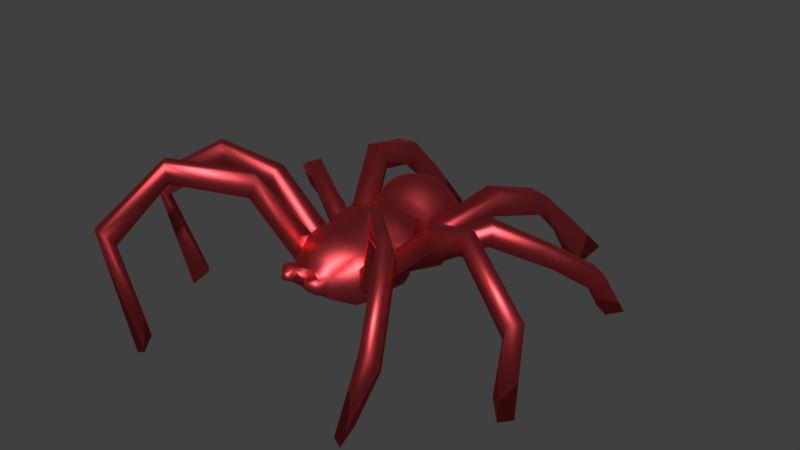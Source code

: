 # Source: satchimo2.blend  (saved by Blender 2.77.0; exported with 4.5.12 LTS)
import bpy
from mathutils import Matrix  # noqa: F401  (used for matrix-valued properties, if any)

bpy.ops.wm.read_factory_settings(use_empty=True)
scene = bpy.context.scene
scene.name = 'Scene'

# ---- collections
col_collection_1 = bpy.data.collections.new('Collection 1'); scene.collection.children.link(col_collection_1)

# ---- materials (node trees are filled in below, after node groups)
mat_material_001 = bpy.data.materials.new('Material.001')
mat_material_001.alpha_threshold = 0.0
mat_material_001.diffuse_color = (0.8, 0.1604, 0.1041, 1.0)
mat_material_001.roughness = 0.5

# ---- material node trees
mat_material_001.use_nodes = True; mat_material_001.node_tree.nodes.clear()
_N = mat_material_001.node_tree.nodes; _L = mat_material_001.node_tree.links
n0 = _N.new('ShaderNodeOutputMaterial'); n0.name = 'Material Output'; n0.location = (300, 300)
n1 = _N.new('ShaderNodeBsdfAnisotropic'); n1.name = 'Glossy BSDF'; n1.location = (-8, 352)
n1.distribution = 'GGX'
n1.inputs[0].default_value = (0.8275, 0.08269, 0.0957, 1.0)
n1.inputs[1].default_value = 0.483
_L.new(n1.outputs[0], n0.inputs[0])
n0.is_active_output = True

# ---- world
world_world = bpy.data.worlds.new('World'); scene.world = world_world
world_world.color = (0.05088, 0.05088, 0.05088)
world_world.use_sun_shadow = False
world_world.sun_shadow_jitter_overblur = 0.0
world_world.cycles.sampling_method = 'MANUAL'

# ---- meshes
me_cube_001 = bpy.data.meshes.new('Cube.001')
me_cube_001.from_pydata([(-0.2845, -0.9557, 1.23), (-0.3009, -0.9629, 1.124), (-0.4477, -0.5845, 1.197), (-0.472, -0.6158, 0.9463), (-0.2713, -0.9211, 1.456), (-0.4069, -0.5606, 1.426), (-0.5427, -0.3138, 1.138), (-0.5519, -0.352, 0.9413), (-0.293, -1.187, 1.277), (-0.2823, -1.152, 1.503), (-0.1182, -0.8298, 1.606), (-0.4777, 0.0002884, 1.121), (-0.4914, -0.02145, 0.9365), (-0.2188, -0.33, 0.8125), (-0.1065, -1.045, 1.468), (-0.1544, -1.287, 1.348), (-0.1499, -1.27, 1.456), (-0.3684, -0.5416, 1.677), (-0.4723, -0.5557, 1.515), (-0.6145, -0.2849, 1.16), (-0.5429, 0.01607, 1.129), (-0.5216, 0.2642, 1.144), (-0.5212, 0.2381, 0.9682), (-0.1133, -1.081, 1.243), (-0.4241, -0.2983, 1.678), (-0.4502, -0.2855, 1.498), (-0.5489, -0.5938, 1.155), (-0.4084, 0.01501, 1.479), (-0.454, 0.03131, 1.485), (-0.5107, -0.2667, 1.515), (-1.421, -0.2191, 1.953), (-0.5471, 0.2769, 1.514), (-0.4535, 0.4742, 1.16), (-0.4485, 0.4383, 0.9868), (-0.3962, 0.01521, 1.699), (-0.889, -0.9943, 2.621), (-0.9844, -1.058, 2.27), (-1.064, -0.9327, 2.662), (-1.45, -0.005262, 1.947), (-1.369, -2.438e-05, 2.318), (-1.353, -0.2151, 2.307), (-0.5045, 0.2735, 1.728), (-0.2796, 0.7225, 1.182), (-0.2748, 0.6776, 0.9958), (-0.1253, 0.378, 0.8918), (-1.164, -1.003, 2.304), (-1.826, -1.842, 2.822), (-1.883, -1.757, 2.474), (-2.269, -0.3027, 2.255), (-2.294, -0.3691, 2.613), (-2.177, -0.5093, 2.593), (-2.151, -0.4416, 2.239), (-0.4543, 0.485, 1.745), (-0.4859, 0.4931, 1.53), (-1.665, 0.7989, 2.01), (-1.585, 0.8369, 1.646), (-0.5156, 0.5176, 1.157), (-0.3379, 0.7766, 1.168), (-0.7034, 1.338, 1.355), (-2.003, -1.65, 2.519), (-1.944, -1.728, 2.858), (-2.371, -2.64, 1.889), (-2.345, -2.414, 1.608), (-3.194, -0.7445, 1.628), (-3.324, -0.8685, 1.932), (-3.17, -1.034, 1.917), (-3.051, -0.9177, 1.627), (-0.2675, 0.7619, 1.759), (-1.526, 0.9629, 2.055), (-2.37, 1.385, 1.556), (-2.305, 1.479, 1.204), (-0.5474, 0.5417, 1.524), (-1.449, 0.9899, 1.69), (-0.3453, 0.804, 1.55), (-1.225, 1.743, 1.746), (-0.6902, 1.315, 1.197), (-0.6853, 1.361, 1.502), (-2.529, -2.389, 1.6), (-2.555, -2.615, 1.883), (-1.893, -2.484, 0.02825), (-2.843, -0.3901, 0.211), (-2.868, -0.7051, 0.02232), (-2.201, 1.507, 1.614), (-2.838, 2.083, 1.027), (-1.238, 1.77, 2.116), (-2.131, 1.59, 1.268), (-0.9149, 1.836, 1.751), (-0.9285, 1.863, 2.121), (-0.335, 0.8864, 0.9844), (-0.5362, 1.865, 1.245), (-0.5301, 1.825, 1.093), (-0.4125, 0.8946, 1.543), (-0.5183, 1.883, 1.39), (-2.056, -2.275, 0.2275), (-2.035, -2.507, -0.0311), (-1.92, -2.308, 0.2223), (-2.682, -0.5255, 0.2424), (-3.028, -0.5231, 0.01682), (-2.643, 2.168, 1.083), (-3.011, 2.787, 0.07784), (-1.483, 2.833, 1.801), (-1.476, 2.835, 1.432), (-1.167, 2.885, 1.437), (-1.174, 2.882, 1.808), (-0.6479, 1.287, 1.032), (0.09458, 0.6272, 0.9835), (-0.1444, 0.6524, 0.9811), (-0.4998, 1.764, 0.9376), (-0.2758, 0.7453, 1.567), (-0.3785, 0.9398, 1.683), (-0.6359, 1.389, 1.637), (-0.4781, 1.882, 1.529), (-2.857, 2.905, 0.1498), (-2.777, 2.619, 0.01267), (-1.499, 3.678, 1.043), (-2.587, 2.703, 0.0708), (-1.331, 3.691, 1.045), (-0.5774, 1.258, 0.8676), (-0.1174, 0.7696, 0.8802), (-0.3268, 1.008, 1.804), (-0.5582, 1.419, 1.757), (-0.4174, 1.862, 1.66), (-1.65, 4.463, 0.07718), (-1.276, 3.975, 0.01847), (-0.316, 0.8783, 0.8353), (-0.358, 1.23, 0.7359), (-0.4189, 1.647, 0.7295), (-0.2605, 1.093, 1.902), (-0.4559, 1.448, 1.858), (-0.3385, 1.823, 1.776), (-1.307, 4.465, 0.07597), (-1.604, 3.953, 0.01726), (-0.1828, 1.192, 1.974), (-0.3359, 1.474, 1.937), (-0.2449, 1.768, 1.872), (-0.06504, 1.022, 1.896), (-0.03038, 1.138, 1.969), (-0.09734, 1.3, 2.017), (-0.2024, 1.494, 1.991), (-0.1405, 1.697, 1.946), (0.007055, 1.264, 2.013), (-0.06064, 1.51, 2.018), (-0.02933, 1.614, 1.995), (0.2123, 1.278, 1.99), (0.1808, 1.627, 1.971), (-0.1616, -0.07256, 0.8113), (-0.1338, 0.1622, 0.8613), (-1.472, 3.478, 0.8111), (-1.306, 3.496, 0.8127), (-2.718, 2.03, 0.7346), (-2.536, 2.126, 0.7987), (0.4348, -0.9633, 1.225), (0.4421, -0.9746, 1.12), (0.6248, -0.6076, 1.221), (0.6207, -0.6437, 0.9411), (0.4235, -0.9263, 1.448), (0.588, -0.5523, 1.444), (0.7074, -0.3138, 1.131), (0.7091, -0.3594, 0.9222), (0.4223, -1.197, 1.27), (0.4166, -1.159, 1.495), (0.2694, -0.8353, 1.6), (0.667, -0.5146, 1.557), (0.7401, -0.6247, 1.204), (0.686, 0.02236, 1.123), (0.6918, -0.02195, 0.9277), (0.369, -0.3196, 0.8192), (0.2425, -1.05, 1.464), (0.274, -1.292, 1.349), (0.2726, -1.273, 1.457), (0.5617, -0.5397, 1.666), (0.778, -0.2957, 1.147), (0.7529, 0.03192, 1.135), (0.7665, 0.2512, 0.9516), (0.2434, -1.087, 1.239), (0.1927, -1.219, 1.445), (0.1935, -1.238, 1.337), (0.6553, -0.3009, 1.664), (0.6559, -0.2746, 1.5), (0.653, 0.03251, 1.501), (0.71, 0.03981, 1.508), (0.7242, -0.2651, 1.51), (1.621, -0.2777, 1.972), (0.701, 0.4901, 1.157), (0.6969, 0.4599, 0.9789), (0.6654, 0.009013, 1.678), (1.088, -0.878, 2.685), (1.176, -0.9824, 2.346), (1.265, -0.8362, 2.723), (1.638, -0.06273, 1.979), (1.559, -0.07865, 2.346), (1.548, -0.2935, 2.33), (0.7756, 0.2824, 1.705), (0.805, 0.2892, 1.513), (0.8088, 0.2976, 1.139), (0.4515, 0.6669, 1.189), (0.4547, 0.6415, 0.9965), (0.3634, 0.3881, 0.8839), (1.357, -0.8945, 2.37), (1.99, -1.744, 2.885), (2.025, -1.669, 2.553), (2.468, -0.3631, 2.293), (2.485, -0.4379, 2.654), (2.374, -0.5814, 2.628), (2.357, -0.507, 2.269), (0.7376, 0.534, 1.73), (0.7112, 0.4976, 1.528), (1.885, 0.8321, 2.009), (1.796, 0.8752, 1.65), (0.7555, 0.5342, 1.156), (0.4976, 0.7091, 1.169), (0.7665, 1.423, 1.199), (2.161, -1.579, 2.584), (2.109, -1.627, 2.898), (2.381, -2.545, 1.854), (2.352, -2.326, 1.597), (3.409, -0.7081, 1.608), (3.562, -0.8519, 1.913), (3.411, -1.023, 1.904), (3.272, -0.8868, 1.596), (0.5265, 0.8124, 1.72), (0.5001, 0.7606, 1.542), (1.725, 0.9774, 2.065), (2.536, 1.473, 1.566), (2.463, 1.569, 1.215), (0.7648, 0.5418, 1.524), (1.64, 1.018, 1.707), (0.5474, 0.8074, 1.516), (1.336, 1.67, 1.678), (0.7416, 1.388, 1.049), (0.7637, 1.453, 1.345), (2.532, -2.315, 1.551), (2.564, -2.52, 1.841), (1.653, -2.245, 0.09366), (3.001, -0.2683, 0.2334), (3.04, -0.5673, 0.0223), (2.358, 1.581, 1.625), (2.924, 2.233, 1.022), (1.382, 1.771, 2.027), (2.28, 1.66, 1.285), (1.02, 1.736, 1.696), (1.067, 1.843, 2.05), (0.5144, 0.8356, 0.9259), (0.5058, 1.923, 1.134), (0.4886, 1.879, 0.9856), (0.5939, 0.939, 1.454), (0.5065, 1.942, 1.28), (1.863, -2.066, 0.2771), (1.781, -2.273, 0.01046), (1.725, -2.088, 0.2922), (2.849, -0.4146, 0.2571), (3.19, -0.3765, 0.02774), (2.72, 2.29, 1.09), (2.95, 2.946, 0.05934), (1.539, 2.774, 1.665), (1.515, 2.817, 1.326), (1.207, 2.867, 1.356), (1.23, 2.815, 1.699), (0.6953, 1.347, 0.8984), (0.3351, 0.6263, 0.9807), (0.4564, 1.811, 0.8375), (0.5764, 0.9953, 1.592), (0.7338, 1.479, 1.489), (0.4894, 1.939, 1.425), (2.786, 3.044, 0.14), (2.736, 2.749, 0.008303), (1.485, 3.617, 0.9545), (2.54, 2.809, 0.07734), (1.317, 3.631, 0.9699), (0.6249, 1.305, 0.7516), (0.2867, 0.7596, 0.8636), (0.4103, 1.722, 0.6961), (0.537, 1.063, 1.718), (0.6752, 1.5, 1.621), (0.4551, 1.914, 1.565), (1.594, 4.489, 0.1038), (1.202, 4.025, -0.01248), (0.4553, 0.8755, 0.7867), (0.4307, 1.253, 0.6622), (0.4774, 1.142, 1.823), (0.5926, 1.516, 1.742), (0.4049, 1.868, 1.694), (1.252, 4.498, 0.1264), (1.529, 3.997, -0.03873), (0.06975, 0.9634, 0.644), (0.3994, 1.231, 1.909), (0.4888, 1.526, 1.845), (0.3407, 1.804, 1.808), (0.3067, 1.047, 1.857), (0.264, 1.158, 1.936), (0.3063, 1.326, 1.971), (0.3675, 1.53, 1.927), (0.265, 1.722, 1.901), (0.2022, 1.425, 2.007), (0.2333, 1.529, 1.984), (0.06863, -0.9698, 1.212), (0.06681, -0.9832, 1.109), (0.06763, -0.9348, 1.438), (0.06856, -0.9062, 1.624), (-0.06781, -1.219, 1.44), (-0.07188, -1.236, 1.332), (0.1153, -0.5662, 1.837), (0.1338, -0.3483, 1.829), (0.1611, -0.04122, 1.843), (0.1663, 0.2167, 1.902), (0.1829, 0.4702, 1.951), (0.1455, 0.7558, 1.803), (-0.03473, 2.115, 1.164), (-0.04021, 2.069, 1.016), (-0.02488, 2.13, 1.309), (-0.01227, 2.116, 1.453), (0.08941, 0.684, 0.9071), (-0.04049, 1.993, 0.8668), (-0.03561, 1.888, 0.7231), (0.002567, 2.074, 1.592), (0.08152, 0.8064, 0.7797), (0.02489, 1.383, 0.5357), (0.04937, 1.191, 0.5578), (0.01904, 2.005, 1.718), (-0.007287, 1.641, 0.6073), (0.0365, 1.913, 1.829), (0.1318, 0.9636, 1.901), (-0.007316, 1.411, 2.031), (0.05424, 1.8, 1.919), (0.1245, 1.096, 1.973), (0.08773, 1.531, 2.025), (0.07154, 1.672, 1.985), (0.1146, 1.238, 2.019), (0.1023, 1.385, 2.036), (0.3556, -0.05494, 0.8132), (0.3643, 0.1747, 0.8462), (1.44, 3.453, 0.7033), (1.276, 3.476, 0.7176), (2.792, 2.158, 0.7343), (2.603, 2.23, 0.8112), (0.7106, -0.5592, 1.673), (0.7946, -0.6807, 1.327), (0.7668, -0.3577, 1.609), (0.8482, -0.462, 1.262), (0.7447, -0.5951, 1.759), (0.8105, -0.4043, 1.705), (0.8967, -0.5289, 1.362), (0.8315, -0.7213, 1.419), (0.8388, -0.2772, 1.21), (0.8166, 0.0276, 1.202), (0.7658, 0.03247, 1.571), (0.7895, -0.2667, 1.578), (0.8734, 0.3191, 1.538), (0.8734, 0.3363, 1.168), (0.8143, 0.5783, 1.181), (0.8147, 0.5639, 1.55), (0.8123, 0.6007, 1.27), (0.5464, 0.8053, 1.24), (0.8662, 0.6983, 1.615), (0.6081, 0.9289, 1.575), (-0.6588, 0.7246, 1.256), (-0.4412, 0.9817, 1.241), (-0.6794, 0.755, 1.626), (-0.4595, 1.015, 1.612), (-0.6919, 0.3377, 1.578), (-0.6441, 0.3314, 1.21), (-0.5584, 0.5394, 1.218), (-0.6027, 0.5466, 1.586), (-0.7123, -0.2749, 1.254), (-0.6481, 0.01111, 1.221), (-0.5436, 0.02873, 1.577), (-0.608, -0.2572, 1.61), (-0.511, -0.5915, 1.626), (-0.5967, -0.633, 1.267), (-0.6528, -0.3724, 1.264), (-0.5557, -0.3385, 1.62), (-0.135, -0.6715, 0.9064), (0.2717, -0.6909, 0.9139), (0.2751, 0.767, 1.782), (0.4005, 0.786, 1.755), (0.00733, 0.7508, 1.791), (-0.1288, 0.7509, 1.78)], [], [(295, 0, 1, 296), (0, 2, 3, 1), (4, 5, 2, 0), (2, 6, 7, 3), (4, 0, 8, 9), (4, 10, 17, 5), (2, 5, 18, 26), (2, 26, 19, 6), (6, 11, 12, 7), (371, 3, 7, 13), (297, 4, 9, 14), (9, 8, 15, 16), (10, 4, 297, 298), (18, 5, 25, 29), (11, 6, 19, 20), (11, 21, 22, 12), (13, 7, 12, 145), (14, 23, 295, 297), (14, 9, 16, 299), (8, 23, 300, 15), (16, 15, 300, 299), (10, 298, 301, 17), (17, 24, 25, 5), (27, 11, 20, 28), (6, 25, 29, 19), (363, 30, 38, 364), (27, 31, 21, 11), (21, 32, 33, 22), (146, 145, 12, 22), (33, 44, 146, 22), (23, 14, 299, 300), (17, 301, 302, 24), (24, 34, 27, 25), (368, 367, 35, 36), (370, 37, 35, 367), (25, 27, 28, 29), (365, 364, 38, 39), (363, 366, 40, 30), (34, 41, 31, 27), (32, 42, 43, 33), (34, 24, 302, 303), (370, 369, 45, 37), (368, 36, 45, 369), (36, 35, 46, 47), (365, 39, 40, 366), (39, 38, 48, 49), (30, 40, 50, 51), (30, 51, 48, 38), (34, 303, 304, 41), (41, 52, 53, 31), (360, 359, 54, 55), (360, 55, 72, 361), (42, 32, 56, 57), (42, 58, 75, 43), (37, 45, 59, 60), (36, 47, 59, 45), (46, 35, 37, 60), (47, 46, 61, 62), (49, 48, 63, 64), (50, 40, 39, 49), (51, 50, 65, 66), (41, 304, 305, 52), (52, 67, 108, 53), (362, 68, 54, 359), (55, 54, 69, 70), (32, 53, 71, 56), (362, 361, 72, 68), (108, 42, 57, 73), (355, 74, 86, 356), (58, 42, 91, 76), (60, 59, 77, 78), (60, 78, 61, 46), (47, 62, 77, 59), (95, 62, 61, 79), (63, 48, 51, 66), (97, 64, 63, 80), (65, 50, 49, 64), (96, 66, 65, 81), (53, 108, 73, 71), (69, 54, 68, 82), (70, 69, 83, 149), (355, 357, 84, 74), (68, 72, 85, 82), (358, 356, 86, 87), (75, 58, 89, 90), (58, 76, 92, 89), (77, 93, 94, 78), (79, 61, 78, 94), (80, 63, 66, 96), (81, 65, 64, 97), (306, 375, 376, 67, 52, 305), (85, 72, 55, 70), (82, 98, 83, 69), (149, 113, 115, 150), (357, 71, 73, 358), (74, 84, 100, 101), (112, 98, 150, 115), (87, 86, 102, 103), (74, 101, 102, 86), (104, 88, 43, 75), (259, 270, 277, 242, 196), (104, 75, 90, 107), (90, 89, 307, 308), (42, 108, 67, 91), (91, 109, 110, 76), (76, 110, 111, 92), (92, 309, 307, 89), (93, 77, 62, 95), (99, 83, 98, 112), (100, 84, 87, 103), (101, 100, 114, 147), (99, 113, 149, 83), (102, 148, 116, 103), (124, 88, 104, 117), (43, 88, 124, 118, 106), (117, 104, 107, 126), (90, 308, 312, 107), (91, 67, 376, 109), (109, 119, 120, 110), (110, 120, 121, 111), (309, 92, 111, 310), (114, 100, 103, 116), (114, 122, 131, 147), (148, 102, 101, 147), (123, 130, 116, 148), (124, 117, 125), (125, 117, 126), (126, 107, 312, 313), (109, 376, 375, 119), (119, 127, 128, 120), (120, 128, 129, 121), (310, 111, 121, 314), (122, 114, 116, 130), (126, 319, 316, 125), (119, 375, 135, 127), (127, 132, 133, 128), (128, 133, 134, 129), (314, 121, 129, 318), (135, 136, 132, 127), (132, 137, 138, 133), (133, 138, 139, 134), (134, 320, 318, 129), (375, 306, 321, 135), (135, 321, 324, 136), (136, 140, 137, 132), (137, 322, 141, 138), (138, 141, 142, 139), (139, 323, 320, 134), (140, 328, 322, 137), (322, 325, 141), (141, 325, 142), (142, 326, 323, 139), (327, 140, 136, 324), (142, 325, 326), (328, 140, 327), (130, 123, 131, 122), (80, 96, 81, 97), (115, 113, 99, 112), (93, 95, 79, 94), (315, 124, 125, 284), (118, 124, 315, 311), (126, 313, 319), (325, 328, 293), (144, 326, 325), (328, 327, 143, 293), (125, 316, 317, 284), (123, 148, 147, 131), (70, 149, 150, 85), (295, 296, 152, 151), (151, 152, 154, 153), (155, 151, 153, 156), (153, 154, 158, 157), (155, 160, 159, 151), (155, 156, 170, 161), (153, 163, 162, 156), (153, 157, 171, 163), (157, 158, 165, 164), (372, 166, 158, 154), (297, 167, 160, 155), (160, 169, 168, 159), (161, 298, 297, 155), (162, 181, 178, 156), (164, 172, 171, 157), (164, 165, 173, 194), (166, 329, 165, 158), (167, 297, 295, 174), (167, 175, 169, 160), (159, 168, 176, 174), (169, 175, 176, 168), (161, 170, 301, 298), (170, 156, 178, 177), (179, 180, 172, 164), (157, 171, 181, 178), (343, 344, 189, 182), (179, 164, 194, 193), (194, 173, 184, 183), (330, 173, 165, 329), (184, 173, 330, 197), (174, 176, 175, 167), (170, 177, 302, 301), (177, 178, 179, 185), (342, 187, 186, 339), (340, 339, 186, 188), (178, 181, 180, 179), (345, 190, 189, 344), (343, 182, 191, 346), (185, 179, 193, 192), (183, 209, 194), (183, 184, 196, 195), (185, 303, 302, 177), (340, 188, 198, 341), (342, 341, 198, 187), (187, 200, 199, 186), (345, 346, 191, 190), (190, 202, 201, 189), (182, 204, 203, 191), (182, 189, 201, 204), (185, 192, 304, 303), (192, 193, 206, 205), (193, 225, 206), (348, 208, 207, 347), (348, 349, 226, 208), (195, 210, 209, 183), (195, 196, 229, 211), (43, 106, 44, 33), (188, 213, 212, 198), (187, 198, 212, 200), (199, 213, 188, 186), (200, 215, 214, 199), (202, 217, 216, 201), (203, 202, 190, 191), (204, 219, 218, 203), (192, 205, 305, 304), (205, 206, 221, 220), (350, 347, 207, 222), (208, 224, 223, 207), (183, 206, 225, 209), (350, 222, 226, 349), (221, 227, 210, 195), (351, 352, 240, 228), (211, 230, 245, 195), (213, 232, 231, 212), (213, 199, 214, 232), (200, 212, 231, 215), (249, 233, 214, 215), (216, 219, 204, 201), (251, 234, 216, 217), (218, 217, 202, 203), (250, 235, 218, 219), (206, 225, 227, 221), (223, 236, 222, 207), (224, 333, 237, 223), (351, 228, 238, 353), (222, 236, 239, 226), (354, 241, 240, 352), (229, 244, 243, 211), (211, 243, 246, 230), (231, 232, 248, 247), (233, 248, 232, 214), (234, 250, 219, 216), (235, 251, 217, 218), (306, 305, 205, 220, 374, 373), (239, 224, 208, 226), (236, 223, 237, 252), (333, 334, 267, 265), (353, 354, 227, 225), (228, 255, 254, 238), (264, 267, 334, 252), (241, 257, 256, 240), (228, 240, 256, 255), (258, 229, 196, 242), (106, 118, 311, 105), (258, 260, 244, 229), (244, 308, 307, 243), (195, 245, 220, 221), (245, 230, 262, 261), (230, 246, 263, 262), (246, 243, 307, 309), (247, 249, 215, 231), (253, 264, 252, 237), (254, 257, 241, 238), (255, 331, 266, 254), (253, 237, 333, 265), (256, 257, 268, 332), (277, 269, 258, 242), (105, 311, 270, 259), (269, 271, 260, 258), (244, 260, 312, 308), (245, 261, 374, 220), (261, 262, 273, 272), (262, 263, 274, 273), (309, 310, 263, 246), (266, 268, 257, 254), (266, 331, 283, 275), (332, 331, 255, 256), (276, 332, 268, 282), (277, 278, 269), (278, 271, 269), (271, 313, 312, 260), (261, 272, 373, 374), (272, 273, 280, 279), (273, 274, 281, 280), (310, 314, 274, 263), (275, 282, 268, 266), (271, 278, 316, 319), (272, 279, 288, 373), (279, 280, 286, 285), (280, 281, 287, 286), (314, 318, 281, 274), (288, 279, 285, 289), (285, 286, 291, 290), (286, 287, 292, 291), (287, 281, 318, 320), (373, 288, 321, 306), (288, 289, 324, 321), (289, 285, 290, 143), (290, 291, 294, 293), (291, 292, 144, 294), (292, 287, 320, 323), (143, 290, 293), (293, 294, 325), (294, 144, 325), (144, 292, 323, 326), (327, 324, 289, 143), (282, 275, 283, 276), (234, 251, 235, 250), (267, 264, 253, 265), (247, 248, 233, 249), (315, 284, 278, 277), (270, 311, 315, 277), (271, 319, 313), (325, 322, 328), (278, 284, 317, 316), (196, 184, 197, 259), (276, 283, 331, 332), (224, 239, 334, 333), (252, 334, 239, 236), (163, 171, 338, 336), (181, 337, 338, 171), (181, 162, 335, 337), (163, 336, 335, 162), (336, 338, 341, 342), (337, 340, 341, 338), (337, 335, 339, 340), (336, 342, 339, 335), (98, 82, 85, 150), (180, 181, 346, 345), (171, 343, 346, 181), (180, 345, 344, 172), (171, 172, 344, 343), (225, 350, 349, 209), (225, 193, 347, 350), (194, 209, 349, 348), (194, 348, 347, 193), (238, 241, 354, 353), (227, 354, 352, 210), (209, 351, 353, 225), (209, 210, 352, 351), (84, 357, 358, 87), (73, 57, 356, 358), (56, 71, 357, 355), (56, 355, 356, 57), (53, 32, 361, 362), (53, 362, 359, 31), (21, 360, 361, 32), (21, 31, 359, 360), (28, 365, 366, 29), (19, 29, 366, 363), (28, 20, 364, 365), (19, 363, 364, 20), (26, 368, 369, 19), (29, 19, 369, 370), (29, 370, 367, 18), (26, 18, 367, 368), (372, 296, 371), (372, 154, 152, 296), (296, 1, 3, 371), (166, 372, 371, 13), (145, 329, 166, 13), (146, 330, 329, 145), (44, 197, 330, 146), (259, 197, 44, 106, 105), (295, 23, 8, 0), (295, 151, 159, 174)])
me_cube_001.polygons.foreach_set('use_smooth', [True] * 384)
me_cube_001.materials.append(mat_material_001)
me_cube_001.use_remesh_preserve_volume = False
me_cube_001.use_remesh_preserve_attributes = False
me_cube_001.use_mirror_vertex_groups = False
me_cube_001.update()
arm_body = bpy.data.armatures.new('Body')  # bones are not reproduced
arm_primary_l = bpy.data.armatures.new('Primary.L')  # bones are not reproduced

# ---- objects
ob_satchimo = bpy.data.objects.new('Satchimo', arm_body)
ob_legs = bpy.data.objects.new('Legs', arm_primary_l)
ob_satchimomesh = bpy.data.objects.new('SatchimoMesh', me_cube_001)

# ---- transforms, parenting, visibility, modifiers, constraints
ob_satchimo.location = (0.0, 0.0, 0.0)
ob_satchimo.show_in_front = True
ob_satchimo.lineart.crease_threshold = 0.0
ob_legs.parent = ob_satchimo
ob_legs.location = (0.0, 0.0, 0.0)
ob_legs.show_in_front = True
ob_legs.lineart.crease_threshold = 0.0
ob_satchimomesh.parent = ob_legs
ob_satchimomesh.location = (0.0, 0.0, 0.0)
ob_satchimomesh.lineart.crease_threshold = 0.0
_vg = ob_satchimomesh.vertex_groups.new(name='Primary04.L')
for _i, _w in zip([214, 215, 231, 232, 233, 247, 248, 249], [0.1647, 0.9702, 0.9388, 0.2027, 1.013, 1.001, 1.022, 1.003]): _vg.add([_i], _w, 'REPLACE')
_vg = ob_satchimomesh.vertex_groups.new(name='Primary03.L')
for _i, _w in zip([199, 200, 212, 213, 214, 215, 231, 232], [0.08846, 0.9215, 0.8671, 0.1006, 0.8311, 0.009726, 0.06555, 0.7877]): _vg.add([_i], _w, 'REPLACE')
_vg = ob_satchimomesh.vertex_groups.new(name='Primary02.L')
for _i, _w in zip([186, 187, 188, 198, 199, 200, 212, 213], [0.5205, 0.1488, 0.8883, 0.8271, 0.9107, 0.07161, 0.1279, 0.907]): _vg.add([_i], _w, 'REPLACE')
_vg = ob_satchimomesh.vertex_groups.new(name='Primary01.L')
_vg.add([186, 187, 188, 198, 339, 340, 341, 342], 1.0, 'REPLACE')
_vg = ob_satchimomesh.vertex_groups.new(name='Secondary04.L')
for _i, _w in zip([216, 217, 218, 219, 234, 235, 250, 251], [0.9473, 0.5137, 0.1962, 0.8944, 1.01, 1.009, 1.046, 1.022]): _vg.add([_i], _w, 'REPLACE')
_vg = ob_satchimomesh.vertex_groups.new(name='Secondary03.L')
for _i, _w in zip([201, 202, 203, 204, 216, 217, 218, 219], [0.9257, 0.5324, 0.5228, 0.9373, 0.05401, 0.4846, 0.8024, 0.1054]): _vg.add([_i], _w, 'REPLACE')
_vg = ob_satchimomesh.vertex_groups.new(name='Secondary02.L')
for _i, _w in zip([182, 189, 190, 191, 201, 202, 203, 204], [0.05993, 0.0521, 0.8506, 0.8468, 0.05593, 0.4695, 0.4789, 0.03714]): _vg.add([_i], _w, 'REPLACE')
_vg = ob_satchimomesh.vertex_groups.new(name='Secondary01.L')
_vg.add([182, 189, 190, 191, 343, 344, 345, 346], 1.0, 'REPLACE')
_vg = ob_satchimomesh.vertex_groups.new(name='Tertiary04.L')
for _i, _w in zip([237, 252, 253, 264, 265, 267, 333, 334], [0.4871, 0.154, 1.006, 1.004, 0.9998, 0.9991, 0.9514, 0.9562]): _vg.add([_i], _w, 'REPLACE')
_vg = ob_satchimomesh.vertex_groups.new(name='Tertiary03.L')
for _i, _w in zip([223, 224, 236, 237, 239, 252, 333, 334], [0.09378, 0.9184, 0.09089, 0.5153, 0.9083, 0.8418, 0.0472, 0.03656]): _vg.add([_i], _w, 'REPLACE')
_vg = ob_satchimomesh.vertex_groups.new(name='Tertiary02.L')
for _i, _w in zip([207, 208, 222, 223, 224, 226, 236, 239], [0.9032, 0.9804, 0.6174, 0.9054, 0.0672, 0.9687, 0.9027, 0.09011]): _vg.add([_i], _w, 'REPLACE')
_vg = ob_satchimomesh.vertex_groups.new(name='Tertiary01.L')
_vg.add([207, 208, 222, 226, 347, 348, 349, 350], 1.0, 'REPLACE')
_vg = ob_satchimomesh.vertex_groups.new(name='Quaternary01.L')
_vg.add([228, 238, 240, 241, 351, 352, 353, 354], 1.0, 'REPLACE')
_vg = ob_satchimomesh.vertex_groups.new(name='Quaternary02.L')
for _i, _w in zip([228, 238, 240, 241, 254, 255, 256, 257], [0.04474, 0.4646, 0.03069, 0.4603, 0.4626, 0.01261, 0.024, 0.4554]): _vg.add([_i], _w, 'REPLACE')
_vg = ob_satchimomesh.vertex_groups.new(name='Quaternary03.L')
for _i, _w in zip([254, 255, 256, 257, 266, 268, 331, 332], [0.5356, 0.9516, 0.9375, 0.5412, 0.4827, 0.4814, 0.04727, 0.05908]): _vg.add([_i], _w, 'REPLACE')
_vg = ob_satchimomesh.vertex_groups.new(name='Quaternary04.L')
for _i, _w in zip([266, 268, 275, 276, 282, 283, 331, 332], [0.5192, 0.5204, 0.9967, 0.9971, 0.9952, 0.9961, 0.9512, 0.9406]): _vg.add([_i], _w, 'REPLACE')
_vg = ob_satchimomesh.vertex_groups.new(name='Quaternary01.R')
_vg.add([74, 84, 86, 87, 355, 356, 357, 358], 1.0, 'REPLACE')
_vg = ob_satchimomesh.vertex_groups.new(name='Quaternary02.R')
for _i, _w in zip([74, 84, 86, 87, 100, 101, 102, 103], [0.04776, 0.4628, 0.01922, 0.4672, 0.8752, 0.06359, 0.0693, 0.8466]): _vg.add([_i], _w, 'REPLACE')
_vg = ob_satchimomesh.vertex_groups.new(name='Quaternary03.R')
for _i, _w in zip([100, 101, 102, 103, 114, 116, 147, 148], [0.114, 0.9198, 0.9074, 0.1409, 0.4839, 0.4836, 0.04767, 0.05573]): _vg.add([_i], _w, 'REPLACE')
_vg = ob_satchimomesh.vertex_groups.new(name='Quaternary04.R')
for _i, _w in zip([114, 116, 122, 123, 130, 131, 147, 148], [0.5176, 0.5176, 0.9981, 0.9932, 0.9956, 0.9947, 0.9507, 0.9437]): _vg.add([_i], _w, 'REPLACE')
_vg = ob_satchimomesh.vertex_groups.new(name='Tertiary04.R')
for _i, _w in zip([83, 98, 99, 112, 113, 115, 149, 150], [0.488, 0.1136, 1.005, 1.005, 0.9995, 0.9979, 0.9469, 0.9236]): _vg.add([_i], _w, 'REPLACE')
_vg = ob_satchimomesh.vertex_groups.new(name='Tertiary03.R')
for _i, _w in zip([69, 70, 82, 83, 85, 98, 149, 150], [0.05663, 0.8885, 0.06584, 0.514, 0.8684, 0.883, 0.05294, 0.07532]): _vg.add([_i], _w, 'REPLACE')
_vg = ob_satchimomesh.vertex_groups.new(name='Tertiary02.R')
for _i, _w in zip([54, 55, 68, 69, 70, 72, 82, 85], [0.5358, 0.8633, 0.4788, 0.9409, 0.09129, 0.08426, 0.9263, 0.1156]): _vg.add([_i], _w, 'REPLACE')
_vg = ob_satchimomesh.vertex_groups.new(name='Tertiary01.R')
_vg.add([54, 55, 68, 72, 359, 360, 361, 362], 1.0, 'REPLACE')
_vg = ob_satchimomesh.vertex_groups.new(name='Secondary04.R')
for _i, _w in zip([63, 64, 65, 66, 80, 81, 96, 97], [0.9041, 0.1332, 0.07893, 0.8524, 1.006, 1.013, 1.025, 1.036]): _vg.add([_i], _w, 'REPLACE')
_vg = ob_satchimomesh.vertex_groups.new(name='Secondary03.R')
for _i, _w in zip([48, 49, 50, 51, 63, 64, 65, 66], [0.9507, 0.5363, 0.5299, 0.9539, 0.09756, 0.8636, 0.9197, 0.1475]): _vg.add([_i], _w, 'REPLACE')
_vg = ob_satchimomesh.vertex_groups.new(name='Secondary02.R')
for _i, _w in zip([30, 38, 39, 40, 48, 49, 50, 51], [0.0813, 0.0828, 0.8772, 0.8876, 0.02795, 0.4676, 0.4722, 0.01834]): _vg.add([_i], _w, 'REPLACE')
_vg = ob_satchimomesh.vertex_groups.new(name='Secondary01.R')
_vg.add([30, 38, 39, 40, 363, 364, 365, 366], 1.0, 'REPLACE')
_vg = ob_satchimomesh.vertex_groups.new(name='Primary01.R')
_vg.add([35, 36, 37, 45, 367, 368, 369, 370], 1.0, 'REPLACE')
_vg = ob_satchimomesh.vertex_groups.new(name='Primary02.R')
for _i, _w in zip([35, 37, 45, 46, 47, 59, 60, 367], [0.4534, 0.4635, 0.01836, 0.4667, 0.002981, 0.03505, 0.4727, 0.02694]): _vg.add([_i], _w, 'REPLACE')
_vg = ob_satchimomesh.vertex_groups.new(name='Primary03.R')
for _i, _w in zip([46, 47, 59, 60, 61, 62, 77, 78], [0.5304, 0.9655, 0.9444, 0.5296, 0.8606, 0.03014, 0.05867, 0.5113]): _vg.add([_i], _w, 'REPLACE')
_vg = ob_satchimomesh.vertex_groups.new(name='Primary04.R')
for _i, _w in zip([61, 62, 77, 78, 79, 93, 94, 95], [0.1388, 0.9601, 0.9448, 0.4875, 1.015, 1.001, 1.021, 1.003]): _vg.add([_i], _w, 'REPLACE')
_vg = ob_satchimomesh.vertex_groups.new(name='Body')
_vg.add([0, 1, 2, 3, 4, 5, 6, 7, 8, 9, 10, 11, 12, 13, 14, 15, 16, 17, 18, 19, 20, 21, 22, 23, 24, 25, 26, 27, 28, 29, 31, 32, 33, 34, 41, 42, 43, 44, 52, 53, 56, 57, 58, 67, 71, 73, 75, 76, 88, 89, 90, 91, 92, 104, 105, 106, 107, 108, 109, 110, 111, 117, 118, 119, 120, 121, 124, 125, 126, 127, 128, 129, 132, 133, 134, 135, 136, 137, 138, 139, 140, 141, 142, 143, 144, 145, 146, 151, 152, 153, 154, 155, 156, 157, 158, 159, 160, 161, 162, 163, 164, 165, 166, 167, 168, 169, 170, 171, 172, 173, 174, 175, 176, 177, 178, 179, 180, 181, 183, 184, 185, 192, 193, 194, 195, 196, 197, 205, 206, 209, 210, 211, 220, 221, 225, 227, 229, 230, 242, 243, 244, 245, 246, 258, 259, 260, 261, 262, 263, 269, 270, 271, 272, 273, 274, 277, 278, 279, 280, 281, 284, 285, 286, 287, 288, 289, 290, 291, 292, 293, 294, 295, 296, 297, 298, 299, 300, 301, 302, 303, 304, 305, 306, 307, 308, 309, 310, 311, 312, 313, 314, 315, 316, 317, 318, 319, 320, 321, 322, 323, 324, 325, 326, 327, 328, 329, 330, 335, 336, 337, 338, 371, 372, 373, 374, 375, 376], 1.0, 'REPLACE')
_m = ob_satchimomesh.modifiers.new('Armature.001', 'ARMATURE')
_m.object = ob_legs

# ---- collection membership
col_collection_1.objects.link(ob_satchimo)
col_collection_1.objects.link(ob_legs)
col_collection_1.objects.link(ob_satchimomesh)

# ---- scene / render settings (as saved in the file)
scene.frame_start = 0; scene.frame_end = 24; scene.frame_set(0)
scene.render.engine = 'CYCLES'
scene.render.resolution_percentage = 50
scene.render.dither_intensity = 0.0
scene.render.use_sequencer = False
scene.render.use_persistent_data = True
scene.cycles.use_denoising = False
scene.cycles.samples = 300
scene.cycles.sampling_pattern = 'TABULATED_SOBOL'
scene.cycles.light_sampling_threshold = 0.0
scene.cycles.use_adaptive_sampling = False
scene.cycles.use_light_tree = False
scene.cycles.blur_glossy = 0.0
scene.cycles.sample_clamp_indirect = 0.0
scene.view_settings.view_transform = 'Standard'
bpy.context.view_layer.update()

# ---- added for rendering (the .blend has no active camera and no usable light): camera, sun
cam_auto = bpy.data.cameras.new('AutoCamera')
cam_auto.lens = 50.0
cam_auto.sensor_width = 36.0
cam_auto.clip_end = 1000.0
ob_auto_camera = bpy.data.objects.new('AutoCamera', cam_auto)
scene.collection.objects.link(ob_auto_camera)
ob_auto_camera.location = (9.68919, -10.5551, 9.08534)
ob_auto_camera.rotation_euler = (1.09748, -7.21219e-08, 0.694738)
scene.camera = ob_auto_camera
light_auto_sun = bpy.data.lights.new('AutoSun', 'SUN')
light_auto_sun.energy = 3.0
light_auto_sun.angle = 0.0523599
ob_auto_sun = bpy.data.objects.new('AutoSun', light_auto_sun)
scene.collection.objects.link(ob_auto_sun)
ob_auto_sun.rotation_euler = (0.872665, 0.174533, 0.523599)
bpy.context.view_layer.update()

